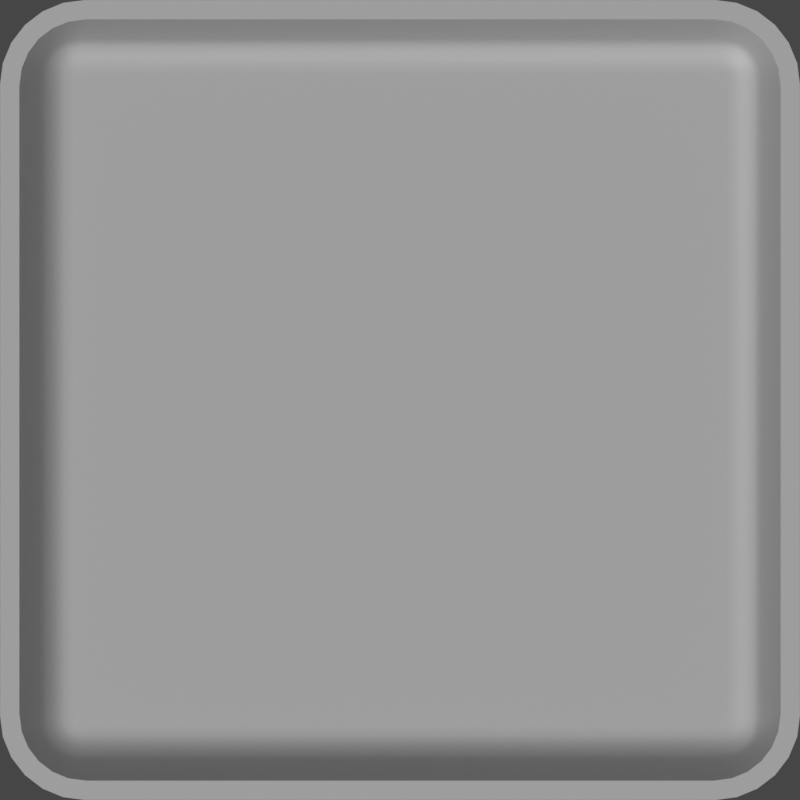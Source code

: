 # Source: UI.blend  (saved by Blender 3.4.6; exported with 4.5.12 LTS)
import bpy
from mathutils import Matrix  # noqa: F401  (used for matrix-valued properties, if any)

bpy.ops.wm.read_factory_settings(use_empty=True)
scene = bpy.context.scene
scene.name = 'Scene'

# ---- collections
col_collection = bpy.data.collections.new('Collection'); scene.collection.children.link(col_collection)

# ---- materials (node trees are filled in below, after node groups)
mat_material_001 = bpy.data.materials.new('Material.001')

# ---- node groups
ng_auto_smooth = bpy.data.node_groups.new('Auto Smooth', 'GeometryNodeTree')
_s = ng_auto_smooth.interface.new_socket(name='Geometry', in_out='OUTPUT', socket_type='NodeSocketGeometry')
_s = ng_auto_smooth.interface.new_socket(name='Geometry', in_out='INPUT', socket_type='NodeSocketGeometry')
_s = ng_auto_smooth.interface.new_socket(name='Angle', in_out='INPUT', socket_type='NodeSocketFloat')
_s.subtype = 'ANGLE'
_s.min_value = 0.0
_s.max_value = 3.142
ng_auto_smooth.is_modifier = True
_N = ng_auto_smooth.nodes; _L = ng_auto_smooth.links
n0 = _N.new('NodeGroupOutput'); n0.name = 'Group Output'; n0.location = (480, -100)
n1 = _N.new('NodeGroupInput'); n1.name = 'Group Input'; n1.location = (-420, -300)
n2 = _N.new('NodeGroupInput'); n2.name = 'Group Input.001'; n2.location = (-60, -100)
n3 = _N.new('GeometryNodeSetShadeSmooth'); n3.name = 'Set Shade Smooth'; n3.location = (120, -100)
n3.domain = 'EDGE'
n4 = _N.new('GeometryNodeSetShadeSmooth'); n4.name = 'Set Shade Smooth.001'; n4.location = (300, -100)
n5 = _N.new('GeometryNodeInputMeshEdgeAngle'); n5.name = 'Edge Angle'; n5.location = (-420, -220)
n6 = _N.new('GeometryNodeInputEdgeSmooth'); n6.name = 'Is Edge Smooth'; n6.location = (-60, -160)
n7 = _N.new('GeometryNodeInputShadeSmooth'); n7.name = 'Is Face Smooth'; n7.location = (-240, -340)
n8 = _N.new('FunctionNodeBooleanMath'); n8.name = 'Boolean Math'; n8.location = (-60, -220)
n9 = _N.new('FunctionNodeCompare'); n9.name = 'Compare'; n9.location = (-240, -180)
n9.operation = 'LESS_EQUAL'
_L.new(n5.outputs[0], n9.inputs[0])
_L.new(n4.outputs[0], n0.inputs[0])
_L.new(n1.outputs[1], n9.inputs[1])
_L.new(n9.outputs[0], n8.inputs[0])
_L.new(n7.outputs[0], n8.inputs[1])
_L.new(n2.outputs[0], n3.inputs[0])
_L.new(n6.outputs[0], n3.inputs[1])
_L.new(n3.outputs[0], n4.inputs[0])
_L.new(n8.outputs[0], n3.inputs[2])
n0.is_active_output = True

# ---- material node trees
mat_material_001.use_nodes = True; mat_material_001.node_tree.nodes.clear()
_N = mat_material_001.node_tree.nodes; _L = mat_material_001.node_tree.links
n0 = _N.new('ShaderNodeBsdfPrincipled'); n0.name = 'Principled BSDF'; n0.location = (10, 300)
n0.distribution = 'GGX'
n0.subsurface_method = 'RANDOM_WALK_SKIN'
n0.inputs[0].default_value = (1.0, 1.0, 1.0, 1.0)
n0.inputs[1].default_value = 1.0
n0.inputs[2].default_value = 0.6327
n0.inputs[3].default_value = 1.45
n0.inputs[27].default_value = (0.0, 0.0, 0.0, 1.0)
n0.inputs[28].default_value = 1.0
n1 = _N.new('ShaderNodeOutputMaterial'); n1.name = 'Material Output'; n1.location = (300, 300)
_L.new(n0.outputs[0], n1.inputs[0])
n1.is_active_output = True

# ---- world
world_world = bpy.data.worlds.new('World'); scene.world = world_world
world_world.use_nodes = True; world_world.node_tree.nodes.clear()
_N = world_world.node_tree.nodes; _L = world_world.node_tree.links
n0 = _N.new('ShaderNodeOutputWorld'); n0.name = 'World Output'; n0.location = (300, 300)
n1 = _N.new('ShaderNodeBackground'); n1.name = 'Background'; n1.location = (10, 300)
n1.inputs[0].default_value = (0.05088, 0.05088, 0.05088, 1.0)
_L.new(n1.outputs[0], n0.inputs[0])
n0.is_active_output = True
world_world.color = (0.05088, 0.05088, 0.05088)
world_world.use_sun_shadow = False
world_world.sun_shadow_jitter_overblur = 0.0

# ---- cameras
cam_camera_001 = bpy.data.cameras.new('Camera.001')
cam_camera_001.type = 'ORTHO'
cam_camera_001.ortho_scale = 4.0

# ---- lights
light_sun = bpy.data.lights.new('Sun', 'SUN')
light_sun.transmission_factor = 0.0
light_sun.energy = 1.0
light_sun.shadow_soft_size = 0.125

# ---- meshes
me_plane = bpy.data.meshes.new('Plane')
me_plane.from_pydata([(-0.7871, -1.0, 0.0), (-1.0, -0.7871, 0.0), (-0.8422, -0.9927, 0.0), (-0.8935, -0.9715, 0.0), (-0.9376, -0.9376, 0.0), (-0.9715, -0.8935, 0.0), (-0.9927, -0.8422, 0.0), (1.0, -0.7871, 0.0), (0.7871, -1.0, 0.0), (0.9927, -0.8422, 0.0), (0.9715, -0.8935, 0.0), (0.9376, -0.9376, 0.0), (0.8935, -0.9715, 0.0), (0.8422, -0.9927, 0.0), (-0.7871, 1.0, 0.0), (-1.0, 0.7871, 0.0), (-0.8422, 0.9927, 0.0), (-0.8935, 0.9715, 0.0), (-0.9376, 0.9376, 0.0), (-0.9715, 0.8935, 0.0), (-0.9927, 0.8422, 0.0), (0.7871, 1.0, 0.0), (1.0, 0.7871, 0.0), (0.8422, 0.9927, 0.0), (0.8935, 0.9715, 0.0), (0.9376, 0.9376, 0.0), (0.9715, 0.8935, 0.0), (0.9927, 0.8422, 0.0), (-0.9518, 0.7839, 0.0), (-0.9518, -0.7839, 0.0), (-0.9457, -0.8296, 0.0), (-0.9293, -0.8692, 0.0), (-0.9032, -0.9032, 0.0), (-0.8692, -0.9293, 0.0), (-0.8296, -0.9457, 0.0), (-0.7839, -0.9518, 0.0), (0.7839, -0.9518, 0.0), (0.8296, -0.9457, 0.0), (0.8692, -0.9293, 0.0), (0.9032, -0.9032, 0.0), (0.9293, -0.8692, 0.0), (0.9457, -0.8296, 0.0), (0.9518, -0.7839, 0.0), (0.9518, 0.7839, 0.0), (0.9457, 0.8296, 0.0), (0.9293, 0.8692, 0.0), (0.9032, 0.9032, 0.0), (0.8692, 0.9293, 0.0), (0.8296, 0.9457, 0.0), (0.7839, 0.9518, 0.0), (-0.7839, 0.9518, 0.0), (-0.8296, 0.9457, 0.0), (-0.8692, 0.9293, 0.0), (-0.9032, 0.9032, 0.0), (-0.9293, 0.8692, 0.0), (-0.9457, 0.8296, 0.0), (-0.4157, 0.4157, -0.06476), (-0.9046, 0.8007, -0.04538), (-0.8603, 0.7978, -0.06216), (-0.8846, 0.7994, -0.05507), (-0.9046, -0.8007, -0.04538), (-0.8846, -0.7994, -0.05507), (-0.8603, -0.7978, -0.06216), (-0.9003, -0.8333, -0.04538), (-0.8808, -0.828, -0.05507), (-0.8572, -0.8217, -0.06216), (-0.8908, -0.8561, -0.04538), (-0.8734, -0.846, -0.05507), (-0.8522, -0.8338, -0.06216), (-0.8757, -0.8757, -0.04538), (-0.8615, -0.8615, -0.05507), (-0.8442, -0.8442, -0.06216), (-0.8561, -0.8908, -0.04538), (-0.846, -0.8734, -0.05507), (-0.8338, -0.8522, -0.06216), (-0.8333, -0.9003, -0.04538), (-0.828, -0.8808, -0.05507), (-0.8217, -0.8572, -0.06216), (-0.8007, -0.9046, -0.04538), (-0.4157, -0.4157, -0.06476), (-0.7994, -0.8846, -0.05507), (-0.7978, -0.8603, -0.06216), (0.8007, -0.9046, -0.04538), (0.7994, -0.8846, -0.05507), (0.7978, -0.8603, -0.06216), (0.8333, -0.9003, -0.04538), (0.828, -0.8808, -0.05507), (0.8217, -0.8572, -0.06216), (0.8561, -0.8908, -0.04538), (0.846, -0.8734, -0.05507), (0.8338, -0.8522, -0.06216), (0.8757, -0.8757, -0.04538), (0.8615, -0.8615, -0.05507), (0.8442, -0.8442, -0.06216), (0.8908, -0.8561, -0.04538), (0.8734, -0.846, -0.05507), (0.8522, -0.8338, -0.06216), (0.9003, -0.8333, -0.04538), (0.8808, -0.828, -0.05507), (0.8572, -0.8217, -0.06216), (0.9046, -0.8007, -0.04538), (0.4157, -0.4157, -0.06476), (0.8846, -0.7994, -0.05507), (0.8603, -0.7978, -0.06216), (0.9046, 0.8007, -0.04538), (0.8846, 0.7994, -0.05507), (0.8603, 0.7978, -0.06216), (0.9003, 0.8333, -0.04538), (0.8808, 0.828, -0.05507), (0.8572, 0.8217, -0.06216), (0.8908, 0.8561, -0.04538), (0.8734, 0.846, -0.05507), (0.8522, 0.8338, -0.06216), (0.8757, 0.8757, -0.04538), (0.8615, 0.8615, -0.05507), (0.8442, 0.8442, -0.06216), (0.8561, 0.8908, -0.04538), (0.846, 0.8734, -0.05507), (0.8338, 0.8522, -0.06216), (0.8333, 0.9003, -0.04538), (0.828, 0.8808, -0.05507), (0.8217, 0.8572, -0.06216), (0.8007, 0.9046, -0.04538), (0.4157, 0.4157, -0.06476), (0.7994, 0.8846, -0.05507), (0.7978, 0.8603, -0.06216), (-0.8007, 0.9046, -0.04538), (-0.7994, 0.8846, -0.05507), (-0.7978, 0.8603, -0.06216), (-0.8333, 0.9003, -0.04538), (-0.828, 0.8808, -0.05507), (-0.8217, 0.8572, -0.06216), (-0.8561, 0.8908, -0.04538), (-0.846, 0.8734, -0.05507), (-0.8338, 0.8522, -0.06216), (-0.8757, 0.8757, -0.04538), (-0.8615, 0.8615, -0.05507), (-0.8442, 0.8442, -0.06216), (-0.8908, 0.8561, -0.04538), (-0.8734, 0.846, -0.05507), (-0.8522, 0.8338, -0.06216), (-0.9003, 0.8333, -0.04538), (-0.8808, 0.828, -0.05507), (-0.8572, 0.8217, -0.06216), (-0.8383, -0.7963, -0.06476), (-0.8383, 0.7963, -0.06476), (-0.8357, -0.816, -0.06476), (-0.8329, -0.8227, -0.06476), (-0.8285, -0.8285, -0.06476), (-0.8227, -0.8329, -0.06476), (-0.816, -0.8357, -0.06476), (-0.7963, -0.8383, -0.06476), (0.7963, -0.8383, -0.06476), (0.816, -0.8357, -0.06476), (0.8227, -0.8329, -0.06476), (0.8285, -0.8285, -0.06476), (0.8329, -0.8227, -0.06476), (0.8357, -0.816, -0.06476), (0.8383, -0.7963, -0.06476), (0.8383, 0.7963, -0.06476), (0.8357, 0.816, -0.06476), (0.8329, 0.8227, -0.06476), (0.8285, 0.8285, -0.06476), (0.8227, 0.8329, -0.06476), (0.816, 0.8357, -0.06476), (0.7963, 0.8383, -0.06476), (-0.7963, 0.8383, -0.06476), (-0.816, 0.8357, -0.06476), (-0.8227, 0.8329, -0.06476), (-0.8285, 0.8285, -0.06476), (-0.8329, 0.8227, -0.06476), (-0.8357, 0.816, -0.06476), (0.8147, -0.8147, -0.06476), (-0.8147, -0.8147, -0.06476), (-0.8147, 0.8147, -0.06476), (0.8147, 0.8147, -0.06476)], [], [(57, 141, 55, 28), (29, 28, 15, 1), (30, 29, 1, 6), (31, 30, 6, 5), (32, 31, 5, 4), (33, 32, 4, 3), (34, 33, 3, 2), (35, 34, 2, 0), (36, 35, 0, 8), (37, 36, 8, 13), (38, 37, 13, 12), (39, 38, 12, 11), (40, 39, 11, 10), (41, 40, 10, 9), (42, 41, 9, 7), (43, 42, 7, 22), (44, 43, 22, 27), (45, 44, 27, 26), (46, 45, 26, 25), (47, 46, 25, 24), (48, 47, 24, 23), (49, 48, 23, 21), (50, 49, 21, 14), (51, 50, 14, 16), (52, 51, 16, 17), (53, 52, 17, 18), (54, 53, 18, 19), (55, 54, 19, 20), (28, 55, 20, 15), (66, 63, 30, 31), (69, 66, 31, 32), (72, 69, 32, 33), (75, 72, 33, 34), (78, 75, 34, 35), (82, 78, 35, 36), (85, 82, 36, 37), (88, 85, 37, 38), (91, 88, 38, 39), (94, 91, 39, 40), (97, 94, 40, 41), (100, 97, 41, 42), (104, 100, 42, 43), (107, 104, 43, 44), (110, 107, 44, 45), (113, 110, 45, 46), (116, 113, 46, 47), (119, 116, 47, 48), (122, 119, 48, 49), (126, 122, 49, 50), (129, 126, 50, 51), (132, 129, 51, 52), (135, 132, 52, 53), (138, 135, 53, 54), (141, 138, 54, 55), (63, 60, 29, 30), (57, 60, 61, 59), (59, 61, 62, 58), (58, 62, 144, 145), (60, 63, 64, 61), (61, 64, 65, 62), (62, 65, 146, 144), (63, 66, 67, 64), (64, 67, 68, 65), (65, 68, 147, 146), (66, 69, 70, 67), (67, 70, 71, 68), (68, 71, 148, 147), (69, 72, 73, 70), (70, 73, 74, 71), (71, 74, 149, 148), (72, 75, 76, 73), (73, 76, 77, 74), (74, 77, 150, 149), (75, 78, 80, 76), (76, 80, 81, 77), (77, 81, 151, 150), (78, 82, 83, 80), (80, 83, 84, 81), (81, 84, 152, 151), (82, 85, 86, 83), (83, 86, 87, 84), (84, 87, 153, 152), (85, 88, 89, 86), (86, 89, 90, 87), (87, 90, 154, 153), (88, 91, 92, 89), (89, 92, 93, 90), (90, 93, 155, 154), (91, 94, 95, 92), (92, 95, 96, 93), (93, 96, 156, 155), (94, 97, 98, 95), (95, 98, 99, 96), (96, 99, 157, 156), (97, 100, 102, 98), (98, 102, 103, 99), (99, 103, 158, 157), (100, 104, 105, 102), (102, 105, 106, 103), (103, 106, 159, 158), (104, 107, 108, 105), (105, 108, 109, 106), (106, 109, 160, 159), (107, 110, 111, 108), (108, 111, 112, 109), (109, 112, 161, 160), (110, 113, 114, 111), (111, 114, 115, 112), (112, 115, 162, 161), (113, 116, 117, 114), (114, 117, 118, 115), (115, 118, 163, 162), (116, 119, 120, 117), (117, 120, 121, 118), (118, 121, 164, 163), (119, 122, 124, 120), (120, 124, 125, 121), (121, 125, 165, 164), (122, 126, 127, 124), (124, 127, 128, 125), (125, 128, 166, 165), (126, 129, 130, 127), (127, 130, 131, 128), (128, 131, 167, 166), (129, 132, 133, 130), (130, 133, 134, 131), (131, 134, 168, 167), (132, 135, 136, 133), (133, 136, 137, 134), (134, 137, 169, 168), (135, 138, 139, 136), (136, 139, 140, 137), (137, 140, 170, 169), (138, 141, 142, 139), (139, 142, 143, 140), (140, 143, 171, 170), (141, 57, 59, 142), (142, 59, 58, 143), (143, 58, 145, 171), (60, 57, 28, 29), (173, 174, 145, 144), (173, 144, 146), (173, 146, 147), (173, 147, 148), (173, 148, 149), (173, 149, 150), (173, 150, 151), (172, 173, 151, 152), (172, 152, 153), (172, 153, 154), (172, 154, 155), (172, 155, 156), (172, 156, 157), (172, 157, 158), (175, 172, 158, 159), (175, 159, 160), (175, 160, 161), (175, 161, 162), (175, 162, 163), (175, 163, 164), (175, 164, 165), (174, 175, 165, 166), (174, 166, 167), (174, 167, 168), (174, 168, 169), (174, 169, 170), (174, 170, 171), (174, 171, 145), (79, 123, 56), (79, 172, 101), (123, 174, 56), (101, 175, 123), (56, 173, 79), (79, 101, 123), (101, 172, 175), (123, 175, 174), (56, 174, 173), (79, 173, 172)])
me_plane.polygons.foreach_set('use_smooth', [True] * 178)
_uv = me_plane.uv_layers.new(name='UVMap')
_uv.uv.foreach_set('vector', [0.05984, 0.8896, 0.06193, 0.9055, 0.02713, 0.9148, 0.02412, 0.8919, 0.02412, 0.1081, 0.02412, 0.8919, 0.0, 0.8935, 0.0, 0.1065, 0.02713, 0.08521, 0.02412, 0.1081, 0.0, 0.1065, 0.003628, 0.07891, 0.03533, 0.0654, 0.02713, 0.08521, 0.003628, 0.07891, 0.01426, 0.05324, 0.04839, 0.04839, 0.03533, 0.0654, 0.01426, 0.05324, 0.03118, 0.03118, 0.0654, 0.03533, 0.04839, 0.04839, 0.03118, 0.03118, 0.05324, 0.01426, 0.08521, 0.02713, 0.0654, 0.03533, 0.05324, 0.01426, 0.07891, 0.003628, 0.1081, 0.02412, 0.08521, 0.02713, 0.07891, 0.003628, 0.1065, 0.0, 0.8919, 0.02412, 0.1081, 0.02412, 0.1065, 0.0, 0.8935, 0.0, 0.9148, 0.02713, 0.8919, 0.02412, 0.8935, 0.0, 0.9211, 0.003628, 0.9346, 0.03533, 0.9148, 0.02713, 0.9211, 0.003628, 0.9468, 0.01426, 0.9516, 0.04839, 0.9346, 0.03533, 0.9468, 0.01426, 0.9688, 0.03118, 0.9647, 0.0654, 0.9516, 0.04839, 0.9688, 0.03118, 0.9857, 0.05324, 0.9729, 0.08521, 0.9647, 0.0654, 0.9857, 0.05324, 0.9964, 0.07891, 0.9759, 0.1081, 0.9729, 0.08521, 0.9964, 0.07891, 1.0, 0.1065, 0.9759, 0.8919, 0.9759, 0.1081, 1.0, 0.1065, 1.0, 0.8935, 0.9729, 0.9148, 0.9759, 0.8919, 1.0, 0.8935, 0.9964, 0.9211, 0.9647, 0.9346, 0.9729, 0.9148, 0.9964, 0.9211, 0.9857, 0.9468, 0.9516, 0.9516, 0.9647, 0.9346, 0.9857, 0.9468, 0.9688, 0.9688, 0.9346, 0.9647, 0.9516, 0.9516, 0.9688, 0.9688, 0.9468, 0.9857, 0.9148, 0.9729, 0.9346, 0.9647, 0.9468, 0.9857, 0.9211, 0.9964, 0.8919, 0.9759, 0.9148, 0.9729, 0.9211, 0.9964, 0.8935, 1.0, 0.1081, 0.9759, 0.8919, 0.9759, 0.8935, 1.0, 0.1065, 1.0, 0.08521, 0.9729, 0.1081, 0.9759, 0.1065, 1.0, 0.07891, 0.9964, 0.0654, 0.9647, 0.08521, 0.9729, 0.07891, 0.9964, 0.05324, 0.9857, 0.04839, 0.9516, 0.0654, 0.9647, 0.05324, 0.9857, 0.03118, 0.9688, 0.03533, 0.9346, 0.04839, 0.9516, 0.03118, 0.9688, 0.01426, 0.9468, 0.02713, 0.9148, 0.03533, 0.9346, 0.01426, 0.9468, 0.003628, 0.9211, 0.02412, 0.8919, 0.02713, 0.9148, 0.003628, 0.9211, 0.0, 0.8935, 0.06653, 0.08341, 0.06193, 0.09454, 0.02713, 0.08521, 0.03533, 0.0654, 0.07386, 0.07386, 0.06653, 0.08341, 0.03533, 0.0654, 0.04839, 0.04839, 0.08341, 0.06653, 0.07386, 0.07386, 0.04839, 0.04839, 0.0654, 0.03533, 0.09454, 0.06193, 0.08341, 0.06653, 0.0654, 0.03533, 0.08521, 0.02713, 0.1104, 0.05984, 0.09454, 0.06193, 0.08521, 0.02713, 0.1081, 0.02412, 0.8896, 0.05984, 0.1104, 0.05984, 0.1081, 0.02412, 0.8919, 0.02412, 0.9055, 0.06193, 0.8896, 0.05984, 0.8919, 0.02412, 0.9148, 0.02713, 0.9166, 0.06653, 0.9055, 0.06193, 0.9148, 0.02713, 0.9346, 0.03533, 0.9261, 0.07386, 0.9166, 0.06653, 0.9346, 0.03533, 0.9516, 0.04839, 0.9335, 0.08341, 0.9261, 0.07386, 0.9516, 0.04839, 0.9647, 0.0654, 0.9381, 0.09454, 0.9335, 0.08341, 0.9647, 0.0654, 0.9729, 0.08521, 0.9402, 0.1104, 0.9381, 0.09454, 0.9729, 0.08521, 0.9759, 0.1081, 0.9402, 0.8896, 0.9402, 0.1104, 0.9759, 0.1081, 0.9759, 0.8919, 0.9381, 0.9055, 0.9402, 0.8896, 0.9759, 0.8919, 0.9729, 0.9148, 0.9335, 0.9166, 0.9381, 0.9055, 0.9729, 0.9148, 0.9647, 0.9346, 0.9261, 0.9261, 0.9335, 0.9166, 0.9647, 0.9346, 0.9516, 0.9516, 0.9166, 0.9335, 0.9261, 0.9261, 0.9516, 0.9516, 0.9346, 0.9647, 0.9055, 0.9381, 0.9166, 0.9335, 0.9346, 0.9647, 0.9148, 0.9729, 0.8896, 0.9402, 0.9055, 0.9381, 0.9148, 0.9729, 0.8919, 0.9759, 0.1104, 0.9402, 0.8896, 0.9402, 0.8919, 0.9759, 0.1081, 0.9759, 0.09454, 0.9381, 0.1104, 0.9402, 0.1081, 0.9759, 0.08521, 0.9729, 0.08341, 0.9335, 0.09454, 0.9381, 0.08521, 0.9729, 0.0654, 0.9647, 0.07386, 0.9261, 0.08341, 0.9335, 0.0654, 0.9647, 0.04839, 0.9516, 0.06653, 0.9166, 0.07386, 0.9261, 0.04839, 0.9516, 0.03533, 0.9346, 0.06193, 0.9055, 0.06653, 0.9166, 0.03533, 0.9346, 0.02713, 0.9148, 0.06193, 0.09454, 0.05984, 0.1104, 0.02412, 0.1081, 0.02713, 0.08521, 0.05984, 0.8896, 0.05984, 0.1104, 0.06888, 0.111, 0.06888, 0.889, 0.06888, 0.889, 0.06888, 0.111, 0.08136, 0.1118, 0.08136, 0.8882, 0.08136, 0.8882, 0.08136, 0.1118, 0.09209, 0.1125, 0.09209, 0.8875, 0.05984, 0.1104, 0.06193, 0.09454, 0.07074, 0.0969, 0.06888, 0.111, 0.06888, 0.111, 0.07074, 0.0969, 0.0829, 0.1002, 0.08136, 0.1118, 0.08136, 0.1118, 0.0829, 0.1002, 0.09335, 0.103, 0.09209, 0.1125, 0.06193, 0.09454, 0.06653, 0.08341, 0.07444, 0.08798, 0.07074, 0.0969, 0.07074, 0.0969, 0.07444, 0.08798, 0.08534, 0.09427, 0.0829, 0.1002, 0.0829, 0.1002, 0.08534, 0.09427, 0.09471, 0.09968, 0.09335, 0.103, 0.06653, 0.08341, 0.07386, 0.07386, 0.08032, 0.08032, 0.07444, 0.08798, 0.07444, 0.08798, 0.08032, 0.08032, 0.08921, 0.08921, 0.08534, 0.09427, 0.08534, 0.09427, 0.08921, 0.08921, 0.09686, 0.09686, 0.09471, 0.09968, 0.07386, 0.07386, 0.08341, 0.06653, 0.08798, 0.07444, 0.08032, 0.08032, 0.08032, 0.08032, 0.08798, 0.07444, 0.09427, 0.08534, 0.08921, 0.08921, 0.08921, 0.08921, 0.09427, 0.08534, 0.09968, 0.09471, 0.09686, 0.09686, 0.08341, 0.06653, 0.09454, 0.06193, 0.0969, 0.07074, 0.08798, 0.07444, 0.08798, 0.07444, 0.0969, 0.07074, 0.1002, 0.0829, 0.09427, 0.08534, 0.09427, 0.08534, 0.1002, 0.0829, 0.103, 0.09335, 0.09968, 0.09471, 0.09454, 0.06193, 0.1104, 0.05984, 0.111, 0.06888, 0.0969, 0.07074, 0.0969, 0.07074, 0.111, 0.06888, 0.1118, 0.08136, 0.1002, 0.0829, 0.1002, 0.0829, 0.1118, 0.08136, 0.1125, 0.09209, 0.103, 0.09335, 0.1104, 0.05984, 0.8896, 0.05984, 0.889, 0.06888, 0.111, 0.06888, 0.111, 0.06888, 0.889, 0.06888, 0.8882, 0.08136, 0.1118, 0.08136, 0.1118, 0.08136, 0.8882, 0.08136, 0.8875, 0.09209, 0.1125, 0.09209, 0.8896, 0.05984, 0.9055, 0.06193, 0.9031, 0.07074, 0.889, 0.06888, 0.889, 0.06888, 0.9031, 0.07074, 0.8998, 0.0829, 0.8882, 0.08136, 0.8882, 0.08136, 0.8998, 0.0829, 0.897, 0.09335, 0.8875, 0.09209, 0.9055, 0.06193, 0.9166, 0.06653, 0.912, 0.07444, 0.9031, 0.07074, 0.9031, 0.07074, 0.912, 0.07444, 0.9057, 0.08534, 0.8998, 0.0829, 0.8998, 0.0829, 0.9057, 0.08534, 0.9003, 0.09471, 0.897, 0.09335, 0.9166, 0.06653, 0.9261, 0.07386, 0.9197, 0.08032, 0.912, 0.07444, 0.912, 0.07444, 0.9197, 0.08032, 0.9108, 0.08921, 0.9057, 0.08534, 0.9057, 0.08534, 0.9108, 0.08921, 0.9031, 0.09686, 0.9003, 0.09471, 0.9261, 0.07386, 0.9335, 0.08341, 0.9256, 0.08798, 0.9197, 0.08032, 0.9197, 0.08032, 0.9256, 0.08798, 0.9147, 0.09427, 0.9108, 0.08921, 0.9108, 0.08921, 0.9147, 0.09427, 0.9053, 0.09968, 0.9031, 0.09686, 0.9335, 0.08341, 0.9381, 0.09454, 0.9293, 0.0969, 0.9256, 0.08798, 0.9256, 0.08798, 0.9293, 0.0969, 0.9171, 0.1002, 0.9147, 0.09427, 0.9147, 0.09427, 0.9171, 0.1002, 0.9067, 0.103, 0.9053, 0.09968, 0.9381, 0.09454, 0.9402, 0.1104, 0.9311, 0.111, 0.9293, 0.0969, 0.9293, 0.0969, 0.9311, 0.111, 0.9186, 0.1118, 0.9171, 0.1002, 0.9171, 0.1002, 0.9186, 0.1118, 0.9079, 0.1125, 0.9067, 0.103, 0.9402, 0.1104, 0.9402, 0.8896, 0.9311, 0.889, 0.9311, 0.111, 0.9311, 0.111, 0.9311, 0.889, 0.9186, 0.8882, 0.9186, 0.1118, 0.9186, 0.1118, 0.9186, 0.8882, 0.9079, 0.8875, 0.9079, 0.1125, 0.9402, 0.8896, 0.9381, 0.9055, 0.9293, 0.9031, 0.9311, 0.889, 0.9311, 0.889, 0.9293, 0.9031, 0.9171, 0.8998, 0.9186, 0.8882, 0.9186, 0.8882, 0.9171, 0.8998, 0.9067, 0.897, 0.9079, 0.8875, 0.9381, 0.9055, 0.9335, 0.9166, 0.9256, 0.912, 0.9293, 0.9031, 0.9293, 0.9031, 0.9256, 0.912, 0.9147, 0.9057, 0.9171, 0.8998, 0.9171, 0.8998, 0.9147, 0.9057, 0.9053, 0.9003, 0.9067, 0.897, 0.9335, 0.9166, 0.9261, 0.9261, 0.9197, 0.9197, 0.9256, 0.912, 0.9256, 0.912, 0.9197, 0.9197, 0.9108, 0.9108, 0.9147, 0.9057, 0.9147, 0.9057, 0.9108, 0.9108, 0.9031, 0.9031, 0.9053, 0.9003, 0.9261, 0.9261, 0.9166, 0.9335, 0.912, 0.9256, 0.9197, 0.9197, 0.9197, 0.9197, 0.912, 0.9256, 0.9057, 0.9147, 0.9108, 0.9108, 0.9108, 0.9108, 0.9057, 0.9147, 0.9003, 0.9053, 0.9031, 0.9031, 0.9166, 0.9335, 0.9055, 0.9381, 0.9031, 0.9293, 0.912, 0.9256, 0.912, 0.9256, 0.9031, 0.9293, 0.8998, 0.9171, 0.9057, 0.9147, 0.9057, 0.9147, 0.8998, 0.9171, 0.897, 0.9067, 0.9003, 0.9053, 0.9055, 0.9381, 0.8896, 0.9402, 0.889, 0.9311, 0.9031, 0.9293, 0.9031, 0.9293, 0.889, 0.9311, 0.8882, 0.9186, 0.8998, 0.9171, 0.8998, 0.9171, 0.8882, 0.9186, 0.8875, 0.9079, 0.897, 0.9067, 0.8896, 0.9402, 0.1104, 0.9402, 0.111, 0.9311, 0.889, 0.9311, 0.889, 0.9311, 0.111, 0.9311, 0.1118, 0.9186, 0.8882, 0.9186, 0.8882, 0.9186, 0.1118, 0.9186, 0.1125, 0.9079, 0.8875, 0.9079, 0.1104, 0.9402, 0.09454, 0.9381, 0.0969, 0.9293, 0.111, 0.9311, 0.111, 0.9311, 0.0969, 0.9293, 0.1002, 0.9171, 0.1118, 0.9186, 0.1118, 0.9186, 0.1002, 0.9171, 0.103, 0.9067, 0.1125, 0.9079, 0.09454, 0.9381, 0.08341, 0.9335, 0.08798, 0.9256, 0.0969, 0.9293, 0.0969, 0.9293, 0.08798, 0.9256, 0.09427, 0.9147, 0.1002, 0.9171, 0.1002, 0.9171, 0.09427, 0.9147, 0.09968, 0.9053, 0.103, 0.9067, 0.08341, 0.9335, 0.07386, 0.9261, 0.08032, 0.9197, 0.08798, 0.9256, 0.08798, 0.9256, 0.08032, 0.9197, 0.08921, 0.9108, 0.09427, 0.9147, 0.09427, 0.9147, 0.08921, 0.9108, 0.09686, 0.9031, 0.09968, 0.9053, 0.07386, 0.9261, 0.06653, 0.9166, 0.07444, 0.912, 0.08032, 0.9197, 0.08032, 0.9197, 0.07444, 0.912, 0.08534, 0.9057, 0.08921, 0.9108, 0.08921, 0.9108, 0.08534, 0.9057, 0.09471, 0.9003, 0.09686, 0.9031, 0.06653, 0.9166, 0.06193, 0.9055, 0.07074, 0.9031, 0.07444, 0.912, 0.07444, 0.912, 0.07074, 0.9031, 0.0829, 0.8998, 0.08534, 0.9057, 0.08534, 0.9057, 0.0829, 0.8998, 0.09335, 0.897, 0.09471, 0.9003, 0.06193, 0.9055, 0.05984, 0.8896, 0.06888, 0.889, 0.07074, 0.9031, 0.07074, 0.9031, 0.06888, 0.889, 0.08136, 0.8882, 0.0829, 0.8998, 0.0829, 0.8998, 0.08136, 0.8882, 0.09209, 0.8875, 0.09335, 0.897, 0.05984, 0.1104, 0.05984, 0.8896, 0.02412, 0.8919, 0.02412, 0.1081, 0.1066, 0.1066, 0.1066, 0.8934, 0.09209, 0.8875, 0.09209, 0.1125, 0.1066, 0.1066, 0.09209, 0.1125, 0.09335, 0.103, 0.1066, 0.1066, 0.09335, 0.103, 0.09471, 0.09968, 0.1066, 0.1066, 0.09471, 0.09968, 0.09686, 0.09686, 0.1066, 0.1066, 0.09686, 0.09686, 0.09968, 0.09471, 0.1066, 0.1066, 0.09968, 0.09471, 0.103, 0.09335, 0.1066, 0.1066, 0.103, 0.09335, 0.1125, 0.09209, 0.8934, 0.1066, 0.1066, 0.1066, 0.1125, 0.09209, 0.8875, 0.09209, 0.8934, 0.1066, 0.8875, 0.09209, 0.897, 0.09335, 0.8934, 0.1066, 0.897, 0.09335, 0.9003, 0.09471, 0.8934, 0.1066, 0.9003, 0.09471, 0.9031, 0.09686, 0.8934, 0.1066, 0.9031, 0.09686, 0.9053, 0.09968, 0.8934, 0.1066, 0.9053, 0.09968, 0.9067, 0.103, 0.8934, 0.1066, 0.9067, 0.103, 0.9079, 0.1125, 0.8934, 0.8934, 0.8934, 0.1066, 0.9079, 0.1125, 0.9079, 0.8875, 0.8934, 0.8934, 0.9079, 0.8875, 0.9067, 0.897, 0.8934, 0.8934, 0.9067, 0.897, 0.9053, 0.9003, 0.8934, 0.8934, 0.9053, 0.9003, 0.9031, 0.9031, 0.8934, 0.8934, 0.9031, 0.9031, 0.9003, 0.9053, 0.8934, 0.8934, 0.9003, 0.9053, 0.897, 0.9067, 0.8934, 0.8934, 0.897, 0.9067, 0.8875, 0.9079, 0.1066, 0.8934, 0.8934, 0.8934, 0.8875, 0.9079, 0.1125, 0.9079, 0.1066, 0.8934, 0.1125, 0.9079, 0.103, 0.9067, 0.1066, 0.8934, 0.103, 0.9067, 0.09968, 0.9053, 0.1066, 0.8934, 0.09968, 0.9053, 0.09686, 0.9031, 0.1066, 0.8934, 0.09686, 0.9031, 0.09471, 0.9003, 0.1066, 0.8934, 0.09471, 0.9003, 0.09335, 0.897, 0.1066, 0.8934, 0.09335, 0.897, 0.09209, 0.8875, 0.2993, 0.2993, 0.7007, 0.7007, 0.2993, 0.7007, 0.2993, 0.2993, 0.8934, 0.1066, 0.7007, 0.2993, 0.7007, 0.7007, 0.1066, 0.8934, 0.2993, 0.7007, 0.7007, 0.2993, 0.8934, 0.8934, 0.7007, 0.7007, 0.2993, 0.7007, 0.1066, 0.1066, 0.2993, 0.2993, 0.2993, 0.2993, 0.7007, 0.2993, 0.7007, 0.7007, 0.7007, 0.2993, 0.8934, 0.1066, 0.8934, 0.8934, 0.7007, 0.7007, 0.8934, 0.8934, 0.1066, 0.8934, 0.2993, 0.7007, 0.1066, 0.8934, 0.1066, 0.1066, 0.2993, 0.2993, 0.1066, 0.1066, 0.8934, 0.1066])
me_plane.materials.append(mat_material_001)
me_plane.update()

# ---- objects
ob_plane = bpy.data.objects.new('Plane', me_plane)
ob_camera = bpy.data.objects.new('Camera', cam_camera_001)
ob_sun = bpy.data.objects.new('Sun', light_sun)

# ---- transforms, parenting, visibility, modifiers, constraints
ob_plane.location = (0.0, 0.0, 0.0)
ob_plane.scale = (2.0, 2.0, 2.0)
_m = ob_plane.modifiers.new('Auto Smooth', 'NODES')
_m.node_group = ng_auto_smooth
_gi = [s.identifier for s in ng_auto_smooth.interface.items_tree if s.item_type == 'SOCKET' and s.in_out == 'INPUT']
_m[_gi[1]] = 0.5236  # Angle
ob_camera.location = (0.0, 0.0, 1.0)
ob_sun.location = (0.0, 0.0, 3.647)
ob_sun.rotation_euler = (0.3491, -0.3491, 0.0)

# ---- collection membership
col_collection.objects.link(ob_plane)
col_collection.objects.link(ob_camera)
col_collection.objects.link(ob_sun)

# ---- scene / render settings (as saved in the file)
scene.camera = ob_camera
scene.frame_start = 1; scene.frame_end = 250; scene.frame_set(1)
scene.render.engine = 'CYCLES'
scene.render.resolution_x = 512
scene.render.resolution_y = 512
scene.cycles.sampling_pattern = 'TABULATED_SOBOL'
scene.cycles.use_light_tree = False
scene.view_settings.view_transform = 'Filmic'
bpy.context.view_layer.update()
